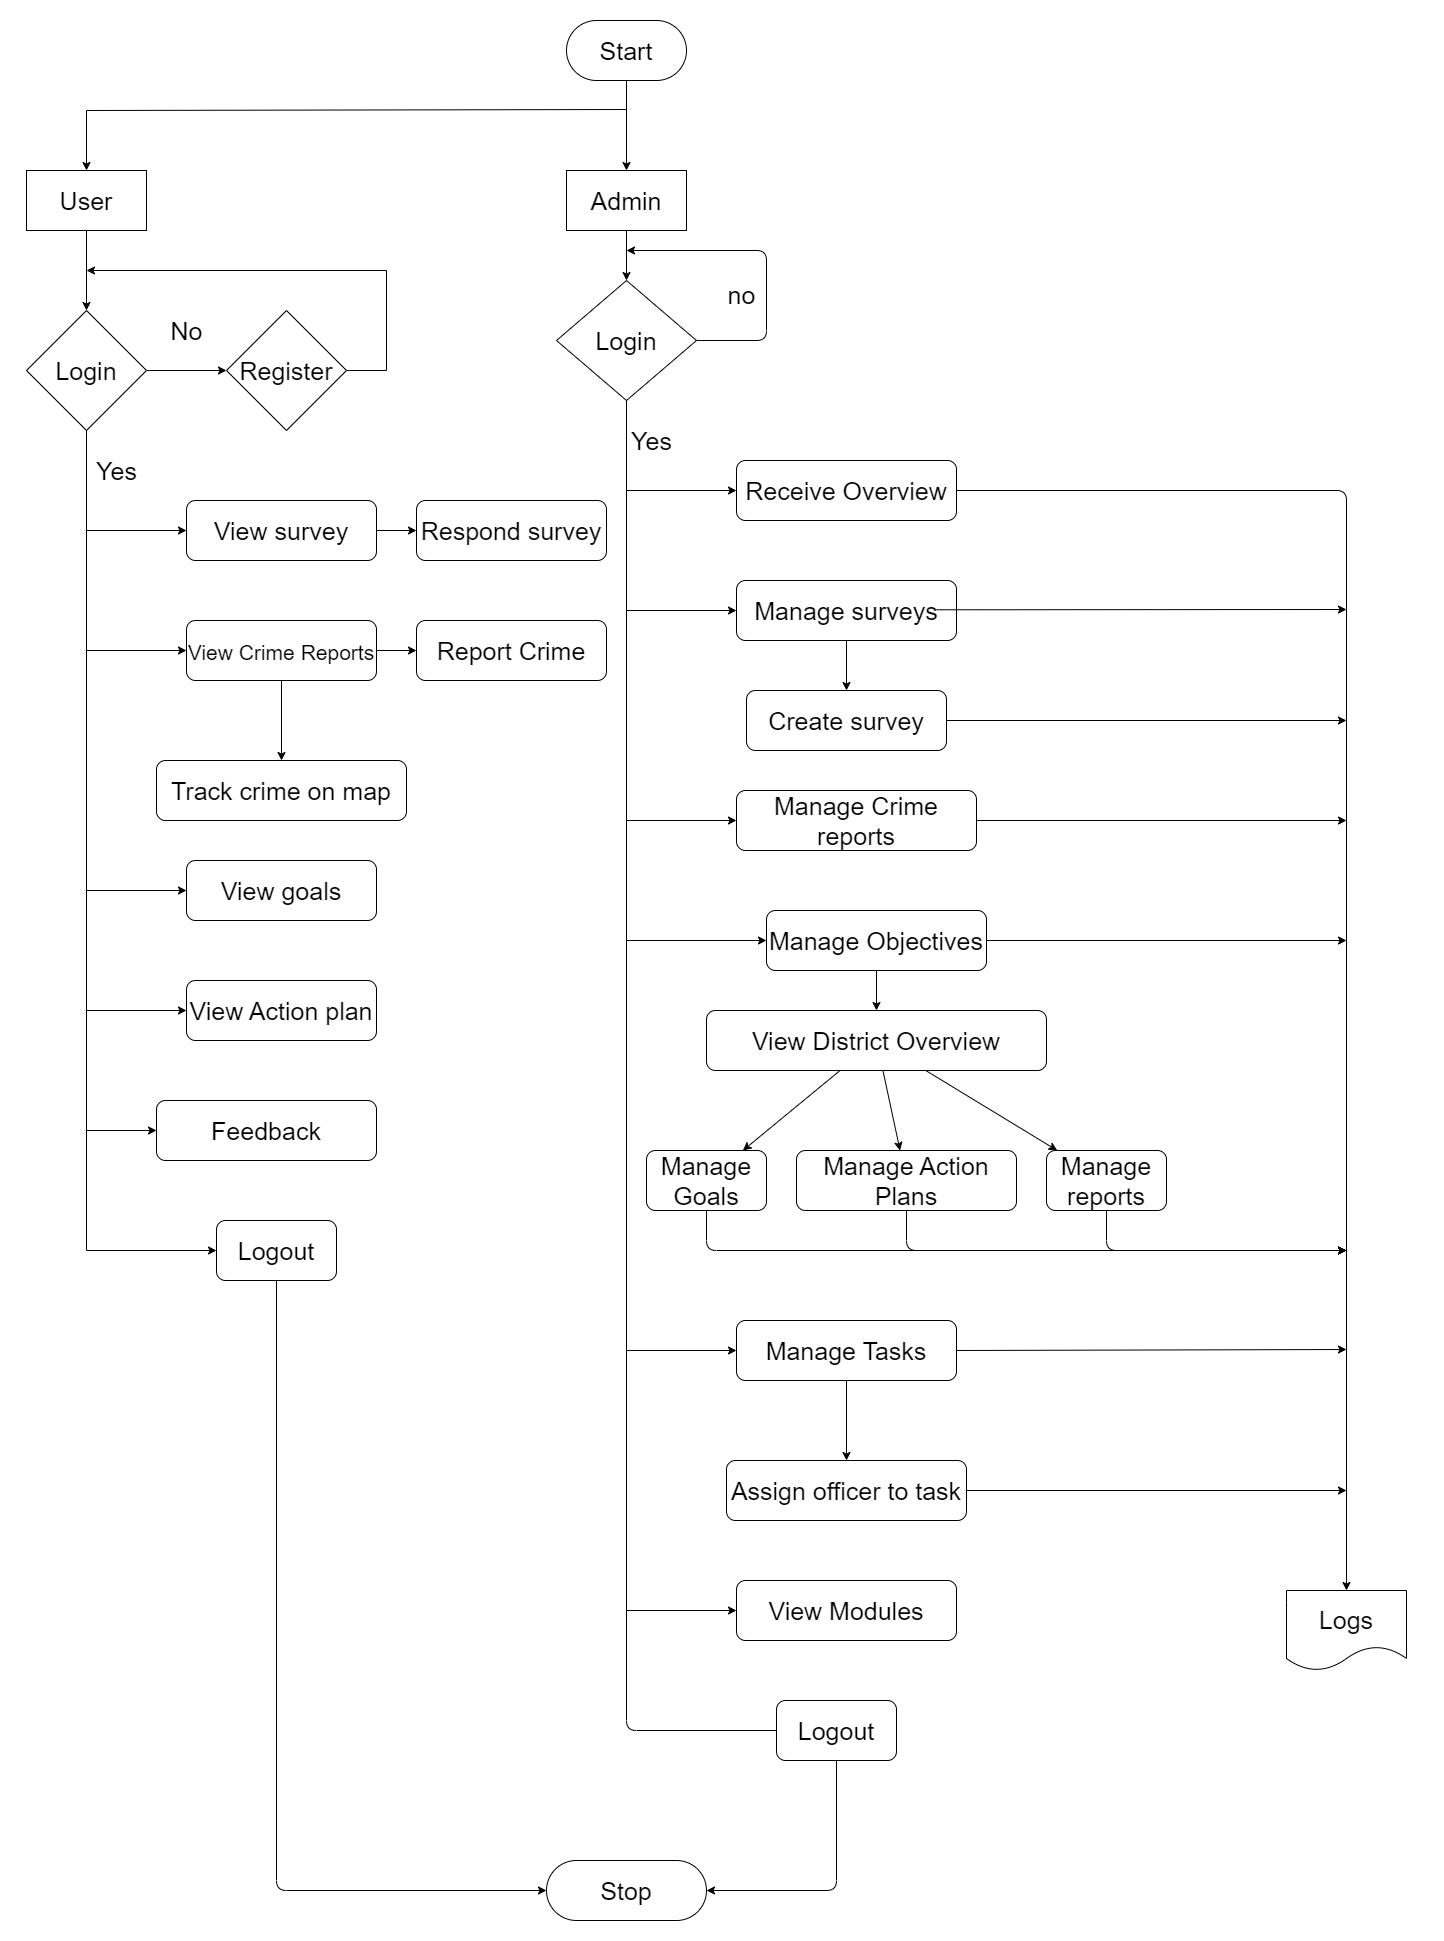

The diagram above was exported from draw.io. Its source (the exported page's mxGraphModel, read from the mxfile embedded in the PNG):
<mxGraphModel dx="2206" dy="1609" grid="1" gridSize="10" guides="1" tooltips="1" connect="1" arrows="1" fold="1" page="1" pageScale="1" pageWidth="850" pageHeight="1100" math="0" shadow="0">
  <root>
    <mxCell id="0" />
    <mxCell id="1" parent="0" />
    <mxCell id="16" value="" style="edgeStyle=none;html=1;fontSize=25;fontColor=#000000;" edge="1" parent="1" source="13" target="15">
      <mxGeometry relative="1" as="geometry" />
    </mxCell>
    <mxCell id="13" value="User" style="rounded=0;whiteSpace=wrap;html=1;fontSize=25;fontColor=#000000;fillColor=#FFFFFF;" vertex="1" parent="1">
      <mxGeometry x="230" y="200" width="120" height="60" as="geometry" />
    </mxCell>
    <mxCell id="57" value="" style="edgeStyle=none;html=1;fontSize=25;fontColor=#000000;" edge="1" parent="1" source="14" target="56">
      <mxGeometry relative="1" as="geometry" />
    </mxCell>
    <mxCell id="14" value="Admin" style="rounded=0;whiteSpace=wrap;html=1;fontSize=25;fontColor=#000000;fillColor=#FFFFFF;" vertex="1" parent="1">
      <mxGeometry x="770" y="200" width="120" height="60" as="geometry" />
    </mxCell>
    <mxCell id="18" value="" style="edgeStyle=none;html=1;fontSize=25;fontColor=#000000;" edge="1" parent="1" source="15" target="17">
      <mxGeometry relative="1" as="geometry" />
    </mxCell>
    <mxCell id="15" value="Login" style="rhombus;whiteSpace=wrap;html=1;fontSize=25;fillColor=#FFFFFF;fontColor=#000000;rounded=0;" vertex="1" parent="1">
      <mxGeometry x="230" y="340" width="120" height="120" as="geometry" />
    </mxCell>
    <mxCell id="19" style="edgeStyle=none;html=1;fontSize=25;fontColor=#000000;" edge="1" parent="1">
      <mxGeometry relative="1" as="geometry">
        <mxPoint x="290" y="300" as="targetPoint" />
        <mxPoint x="590" y="300" as="sourcePoint" />
      </mxGeometry>
    </mxCell>
    <mxCell id="17" value="Register" style="rhombus;whiteSpace=wrap;html=1;fontSize=25;fillColor=#FFFFFF;fontColor=#000000;rounded=0;" vertex="1" parent="1">
      <mxGeometry x="430" y="340" width="120" height="120" as="geometry" />
    </mxCell>
    <mxCell id="20" value="" style="endArrow=none;html=1;fontSize=25;fontColor=#000000;exitX=1;exitY=0.5;exitDx=0;exitDy=0;" edge="1" parent="1" source="17">
      <mxGeometry width="50" height="50" relative="1" as="geometry">
        <mxPoint x="750" y="300" as="sourcePoint" />
        <mxPoint x="590" y="400" as="targetPoint" />
      </mxGeometry>
    </mxCell>
    <mxCell id="21" value="" style="endArrow=none;html=1;fontSize=25;fontColor=#000000;" edge="1" parent="1">
      <mxGeometry width="50" height="50" relative="1" as="geometry">
        <mxPoint x="590" y="300" as="sourcePoint" />
        <mxPoint x="590" y="400" as="targetPoint" />
      </mxGeometry>
    </mxCell>
    <mxCell id="22" value="" style="endArrow=none;html=1;fontSize=25;fontColor=#000000;exitX=0.5;exitY=1;exitDx=0;exitDy=0;" edge="1" parent="1" source="15">
      <mxGeometry width="50" height="50" relative="1" as="geometry">
        <mxPoint x="600" y="460" as="sourcePoint" />
        <mxPoint x="290" y="1280" as="targetPoint" />
      </mxGeometry>
    </mxCell>
    <mxCell id="23" value="" style="endArrow=classic;html=1;fontSize=25;fontColor=#000000;" edge="1" parent="1">
      <mxGeometry width="50" height="50" relative="1" as="geometry">
        <mxPoint x="290" y="560" as="sourcePoint" />
        <mxPoint x="390" y="560" as="targetPoint" />
      </mxGeometry>
    </mxCell>
    <mxCell id="83" value="" style="edgeStyle=none;html=1;fontSize=25;fontColor=#FFFFFF;" edge="1" parent="1" source="24" target="82">
      <mxGeometry relative="1" as="geometry" />
    </mxCell>
    <mxCell id="24" value="View survey" style="rounded=1;whiteSpace=wrap;html=1;fontSize=25;fontColor=#000000;fillColor=#FFFFFF;" vertex="1" parent="1">
      <mxGeometry x="390" y="530" width="190" height="60" as="geometry" />
    </mxCell>
    <mxCell id="25" value="" style="endArrow=classic;html=1;fontSize=25;fontColor=#000000;" edge="1" parent="1">
      <mxGeometry width="50" height="50" relative="1" as="geometry">
        <mxPoint x="290" y="680" as="sourcePoint" />
        <mxPoint x="390" y="680" as="targetPoint" />
      </mxGeometry>
    </mxCell>
    <mxCell id="85" value="" style="edgeStyle=none;html=1;fontSize=21;fontColor=#FFFFFF;" edge="1" parent="1" source="26" target="84">
      <mxGeometry relative="1" as="geometry" />
    </mxCell>
    <mxCell id="91" value="" style="edgeStyle=none;html=1;fontSize=25;fontColor=#FFFFFF;" edge="1" parent="1" source="26" target="90">
      <mxGeometry relative="1" as="geometry" />
    </mxCell>
    <mxCell id="26" value="&lt;font style=&quot;font-size: 21px;&quot;&gt;View Crime Reports&lt;/font&gt;" style="rounded=1;whiteSpace=wrap;html=1;fontSize=25;fontColor=#000000;fillColor=#FFFFFF;" vertex="1" parent="1">
      <mxGeometry x="390" y="650" width="190" height="60" as="geometry" />
    </mxCell>
    <mxCell id="27" value="View goals" style="rounded=1;whiteSpace=wrap;html=1;fontSize=25;fontColor=#000000;fillColor=#FFFFFF;" vertex="1" parent="1">
      <mxGeometry x="390" y="890" width="190" height="60" as="geometry" />
    </mxCell>
    <mxCell id="28" value="" style="endArrow=classic;html=1;fontSize=25;fontColor=#000000;" edge="1" parent="1">
      <mxGeometry width="50" height="50" relative="1" as="geometry">
        <mxPoint x="290" y="920" as="sourcePoint" />
        <mxPoint x="390" y="920" as="targetPoint" />
      </mxGeometry>
    </mxCell>
    <mxCell id="40" value="" style="endArrow=classic;html=1;fontSize=25;fontColor=#000000;" edge="1" parent="1">
      <mxGeometry width="50" height="50" relative="1" as="geometry">
        <mxPoint x="290" y="1160" as="sourcePoint" />
        <mxPoint x="360" y="1160" as="targetPoint" />
      </mxGeometry>
    </mxCell>
    <mxCell id="41" value="Feedback" style="rounded=1;whiteSpace=wrap;html=1;fontSize=25;fontColor=#000000;fillColor=#FFFFFF;" vertex="1" parent="1">
      <mxGeometry x="360" y="1130" width="220" height="60" as="geometry" />
    </mxCell>
    <mxCell id="44" value="" style="endArrow=classic;html=1;fontSize=25;fontColor=#000000;entryX=0;entryY=0.5;entryDx=0;entryDy=0;" edge="1" parent="1" target="45">
      <mxGeometry width="50" height="50" relative="1" as="geometry">
        <mxPoint x="290" y="1280" as="sourcePoint" />
        <mxPoint x="390" y="1280" as="targetPoint" />
      </mxGeometry>
    </mxCell>
    <mxCell id="47" value="" style="edgeStyle=none;html=1;fontSize=25;fontColor=#000000;exitX=0.5;exitY=1;exitDx=0;exitDy=0;exitPerimeter=0;" edge="1" parent="1" source="45" target="46">
      <mxGeometry relative="1" as="geometry">
        <mxPoint x="450" y="1580" as="sourcePoint" />
        <Array as="points">
          <mxPoint x="480" y="1920" />
        </Array>
      </mxGeometry>
    </mxCell>
    <mxCell id="45" value="Logout" style="rounded=1;whiteSpace=wrap;html=1;fontSize=25;fontColor=#000000;fillColor=#FFFFFF;" vertex="1" parent="1">
      <mxGeometry x="420" y="1250" width="120" height="60" as="geometry" />
    </mxCell>
    <mxCell id="46" value="Stop" style="whiteSpace=wrap;html=1;fontSize=25;fillColor=#FFFFFF;fontColor=#000000;rounded=1;arcSize=50;" vertex="1" parent="1">
      <mxGeometry x="750" y="1890" width="160" height="60" as="geometry" />
    </mxCell>
    <mxCell id="53" style="edgeStyle=none;html=1;exitX=0.5;exitY=1;exitDx=0;exitDy=0;entryX=0.5;entryY=0;entryDx=0;entryDy=0;fontSize=25;fontColor=#000000;" edge="1" parent="1" source="52" target="14">
      <mxGeometry relative="1" as="geometry" />
    </mxCell>
    <mxCell id="52" value="Start" style="rounded=1;whiteSpace=wrap;html=1;fontSize=25;fontColor=#000000;fillColor=#FFFFFF;arcSize=50;" vertex="1" parent="1">
      <mxGeometry x="770" y="50" width="120" height="60" as="geometry" />
    </mxCell>
    <mxCell id="54" value="" style="endArrow=none;html=1;fontSize=25;fontColor=#000000;" edge="1" parent="1">
      <mxGeometry width="50" height="50" relative="1" as="geometry">
        <mxPoint x="290" y="140" as="sourcePoint" />
        <mxPoint x="830" y="139" as="targetPoint" />
      </mxGeometry>
    </mxCell>
    <mxCell id="55" value="" style="endArrow=classic;html=1;fontSize=25;fontColor=#000000;entryX=0.5;entryY=0;entryDx=0;entryDy=0;" edge="1" parent="1" target="13">
      <mxGeometry width="50" height="50" relative="1" as="geometry">
        <mxPoint x="290" y="140" as="sourcePoint" />
        <mxPoint x="660" y="170" as="targetPoint" />
      </mxGeometry>
    </mxCell>
    <mxCell id="58" style="edgeStyle=none;html=1;exitX=1;exitY=0.5;exitDx=0;exitDy=0;fontSize=25;fontColor=#000000;" edge="1" parent="1" source="56">
      <mxGeometry relative="1" as="geometry">
        <mxPoint x="830" y="280" as="targetPoint" />
        <Array as="points">
          <mxPoint x="970" y="370" />
          <mxPoint x="970" y="280" />
        </Array>
      </mxGeometry>
    </mxCell>
    <mxCell id="59" style="edgeStyle=none;html=1;exitX=0.5;exitY=1;exitDx=0;exitDy=0;fontSize=25;fontColor=#000000;entryX=1;entryY=0.5;entryDx=0;entryDy=0;" edge="1" parent="1" source="56" target="114">
      <mxGeometry relative="1" as="geometry">
        <mxPoint x="690" y="1710" as="targetPoint" />
        <mxPoint x="830" y="700" as="sourcePoint" />
        <Array as="points">
          <mxPoint x="830" y="1760" />
        </Array>
      </mxGeometry>
    </mxCell>
    <mxCell id="56" value="Login" style="rhombus;whiteSpace=wrap;html=1;fontSize=25;fillColor=#FFFFFF;fontColor=#000000;rounded=0;" vertex="1" parent="1">
      <mxGeometry x="760" y="310" width="140" height="120" as="geometry" />
    </mxCell>
    <mxCell id="60" value="" style="endArrow=classic;html=1;fontSize=25;fontColor=#000000;" edge="1" parent="1">
      <mxGeometry width="50" height="50" relative="1" as="geometry">
        <mxPoint x="830" y="520" as="sourcePoint" />
        <mxPoint x="940" y="520" as="targetPoint" />
      </mxGeometry>
    </mxCell>
    <mxCell id="70" style="edgeStyle=none;html=1;exitX=1;exitY=0.5;exitDx=0;exitDy=0;fontSize=25;fontColor=#000000;entryX=0.5;entryY=0;entryDx=0;entryDy=0;" edge="1" parent="1" source="61" target="75">
      <mxGeometry relative="1" as="geometry">
        <mxPoint x="1330" y="1220" as="targetPoint" />
        <Array as="points">
          <mxPoint x="1550" y="520" />
        </Array>
      </mxGeometry>
    </mxCell>
    <mxCell id="61" value="Receive Overview" style="rounded=1;whiteSpace=wrap;html=1;fontSize=25;fontColor=#000000;fillColor=#FFFFFF;" vertex="1" parent="1">
      <mxGeometry x="940" y="490" width="220" height="60" as="geometry" />
    </mxCell>
    <mxCell id="93" value="" style="edgeStyle=none;html=1;fontSize=22;fontColor=#FFFFFF;" edge="1" parent="1" source="62" target="92">
      <mxGeometry relative="1" as="geometry" />
    </mxCell>
    <mxCell id="62" value="Manage surveys" style="rounded=1;whiteSpace=wrap;html=1;fontSize=25;fontColor=#000000;fillColor=#FFFFFF;" vertex="1" parent="1">
      <mxGeometry x="940" y="610" width="220" height="60" as="geometry" />
    </mxCell>
    <mxCell id="63" value="" style="endArrow=classic;html=1;fontSize=25;fontColor=#000000;" edge="1" parent="1">
      <mxGeometry width="50" height="50" relative="1" as="geometry">
        <mxPoint x="830" y="640" as="sourcePoint" />
        <mxPoint x="940" y="640" as="targetPoint" />
      </mxGeometry>
    </mxCell>
    <mxCell id="73" style="edgeStyle=none;html=1;exitX=1;exitY=0.5;exitDx=0;exitDy=0;fontSize=25;fontColor=#000000;" edge="1" parent="1" source="64">
      <mxGeometry relative="1" as="geometry">
        <mxPoint x="1550" y="850" as="targetPoint" />
      </mxGeometry>
    </mxCell>
    <mxCell id="64" value="&lt;font style=&quot;font-size: 25px;&quot;&gt;Manage Crime reports&lt;/font&gt;" style="rounded=1;whiteSpace=wrap;html=1;fontSize=25;fontColor=#000000;fillColor=#FFFFFF;" vertex="1" parent="1">
      <mxGeometry x="940" y="820" width="240" height="60" as="geometry" />
    </mxCell>
    <mxCell id="65" value="" style="endArrow=classic;html=1;fontSize=25;fontColor=#000000;" edge="1" parent="1">
      <mxGeometry width="50" height="50" relative="1" as="geometry">
        <mxPoint x="830" y="850" as="sourcePoint" />
        <mxPoint x="940" y="850" as="targetPoint" />
      </mxGeometry>
    </mxCell>
    <mxCell id="66" value="" style="endArrow=classic;html=1;fontSize=25;fontColor=#000000;entryX=0;entryY=0.5;entryDx=0;entryDy=0;" edge="1" parent="1" target="67">
      <mxGeometry width="50" height="50" relative="1" as="geometry">
        <mxPoint x="830" y="970" as="sourcePoint" />
        <mxPoint x="940" y="970" as="targetPoint" />
      </mxGeometry>
    </mxCell>
    <mxCell id="72" style="edgeStyle=none;html=1;exitX=1;exitY=0.5;exitDx=0;exitDy=0;fontSize=25;fontColor=#000000;" edge="1" parent="1" source="67">
      <mxGeometry relative="1" as="geometry">
        <mxPoint x="1550" y="970" as="targetPoint" />
      </mxGeometry>
    </mxCell>
    <mxCell id="96" value="" style="edgeStyle=none;html=1;fontSize=25;fontColor=#FFFFFF;" edge="1" parent="1" source="67" target="95">
      <mxGeometry relative="1" as="geometry" />
    </mxCell>
    <mxCell id="67" value="Manage Objectives" style="rounded=1;whiteSpace=wrap;html=1;fontSize=25;fontColor=#000000;fillColor=#FFFFFF;" vertex="1" parent="1">
      <mxGeometry x="970" y="940" width="220" height="60" as="geometry" />
    </mxCell>
    <mxCell id="68" value="" style="endArrow=classic;html=1;fontSize=25;fontColor=#000000;" edge="1" parent="1">
      <mxGeometry width="50" height="50" relative="1" as="geometry">
        <mxPoint x="830" y="1380" as="sourcePoint" />
        <mxPoint x="940" y="1380" as="targetPoint" />
      </mxGeometry>
    </mxCell>
    <mxCell id="71" style="edgeStyle=none;html=1;exitX=1;exitY=0.5;exitDx=0;exitDy=0;fontSize=25;fontColor=#000000;" edge="1" parent="1" source="69">
      <mxGeometry relative="1" as="geometry">
        <mxPoint x="1550" y="1379" as="targetPoint" />
      </mxGeometry>
    </mxCell>
    <mxCell id="107" value="" style="edgeStyle=none;html=1;fontSize=25;fontColor=#FFFFFF;" edge="1" parent="1" source="69" target="106">
      <mxGeometry relative="1" as="geometry" />
    </mxCell>
    <mxCell id="69" value="Manage Tasks" style="rounded=1;whiteSpace=wrap;html=1;fontSize=25;fontColor=#000000;fillColor=#FFFFFF;" vertex="1" parent="1">
      <mxGeometry x="940" y="1350" width="220" height="60" as="geometry" />
    </mxCell>
    <mxCell id="74" style="edgeStyle=none;html=1;exitX=1;exitY=0.5;exitDx=0;exitDy=0;fontSize=25;fontColor=#000000;" edge="1" parent="1">
      <mxGeometry relative="1" as="geometry">
        <mxPoint x="1550" y="639" as="targetPoint" />
        <mxPoint x="1140" y="639.29" as="sourcePoint" />
      </mxGeometry>
    </mxCell>
    <mxCell id="75" value="Logs" style="shape=document;whiteSpace=wrap;html=1;boundedLbl=1;fontSize=25;fontColor=#000000;fillColor=#FFFFFF;" vertex="1" parent="1">
      <mxGeometry x="1490" y="1620" width="120" height="80" as="geometry" />
    </mxCell>
    <mxCell id="76" value="no" style="text;html=1;align=center;verticalAlign=middle;resizable=0;points=[];autosize=1;strokeColor=none;fillColor=none;fontSize=25;fontColor=#000000;" vertex="1" parent="1">
      <mxGeometry x="920" y="304" width="50" height="40" as="geometry" />
    </mxCell>
    <mxCell id="77" value="Yes" style="text;html=1;align=center;verticalAlign=middle;resizable=0;points=[];autosize=1;strokeColor=none;fillColor=none;fontSize=25;fontColor=#000000;" vertex="1" parent="1">
      <mxGeometry x="825" y="450" width="60" height="40" as="geometry" />
    </mxCell>
    <mxCell id="78" value="No" style="text;html=1;align=center;verticalAlign=middle;resizable=0;points=[];autosize=1;strokeColor=none;fillColor=none;fontSize=25;fontColor=#000000;" vertex="1" parent="1">
      <mxGeometry x="360" y="340" width="60" height="40" as="geometry" />
    </mxCell>
    <mxCell id="79" value="Yes" style="text;html=1;align=center;verticalAlign=middle;resizable=0;points=[];autosize=1;strokeColor=none;fillColor=none;fontSize=25;fontColor=#000000;" vertex="1" parent="1">
      <mxGeometry x="290" y="480" width="60" height="40" as="geometry" />
    </mxCell>
    <mxCell id="82" value="Respond survey" style="whiteSpace=wrap;html=1;fontSize=25;fillColor=#FFFFFF;fontColor=#000000;rounded=1;" vertex="1" parent="1">
      <mxGeometry x="620" y="530" width="190" height="60" as="geometry" />
    </mxCell>
    <mxCell id="84" value="&lt;font style=&quot;font-size: 25px;&quot;&gt;Report Crime&lt;/font&gt;" style="whiteSpace=wrap;html=1;fontSize=25;fillColor=#FFFFFF;fontColor=#000000;rounded=1;" vertex="1" parent="1">
      <mxGeometry x="620" y="650" width="190" height="60" as="geometry" />
    </mxCell>
    <mxCell id="86" value="" style="endArrow=classic;html=1;fontSize=25;fontColor=#000000;" edge="1" parent="1">
      <mxGeometry width="50" height="50" relative="1" as="geometry">
        <mxPoint x="290" y="1040" as="sourcePoint" />
        <mxPoint x="390" y="1040" as="targetPoint" />
      </mxGeometry>
    </mxCell>
    <mxCell id="87" value="View Action plan" style="rounded=1;whiteSpace=wrap;html=1;fontSize=25;fontColor=#000000;fillColor=#FFFFFF;" vertex="1" parent="1">
      <mxGeometry x="390" y="1010" width="190" height="60" as="geometry" />
    </mxCell>
    <mxCell id="90" value="Track crime on map" style="whiteSpace=wrap;html=1;fontSize=25;fillColor=#FFFFFF;fontColor=#000000;rounded=1;" vertex="1" parent="1">
      <mxGeometry x="360" y="790" width="250" height="60" as="geometry" />
    </mxCell>
    <mxCell id="94" style="edgeStyle=none;html=1;exitX=1;exitY=0.5;exitDx=0;exitDy=0;fontSize=22;fontColor=#FFFFFF;" edge="1" parent="1" source="92">
      <mxGeometry relative="1" as="geometry">
        <mxPoint x="1550" y="750" as="targetPoint" />
      </mxGeometry>
    </mxCell>
    <mxCell id="92" value="Create survey" style="whiteSpace=wrap;html=1;fontSize=25;fillColor=#FFFFFF;fontColor=#000000;rounded=1;" vertex="1" parent="1">
      <mxGeometry x="950" y="720" width="200" height="60" as="geometry" />
    </mxCell>
    <mxCell id="98" value="" style="edgeStyle=none;html=1;fontSize=25;fontColor=#FFFFFF;" edge="1" parent="1" source="95" target="97">
      <mxGeometry relative="1" as="geometry" />
    </mxCell>
    <mxCell id="100" value="" style="edgeStyle=none;html=1;fontSize=25;fontColor=#FFFFFF;" edge="1" parent="1" source="95" target="99">
      <mxGeometry relative="1" as="geometry" />
    </mxCell>
    <mxCell id="102" value="" style="edgeStyle=none;html=1;fontSize=25;fontColor=#FFFFFF;" edge="1" parent="1" source="95" target="101">
      <mxGeometry relative="1" as="geometry" />
    </mxCell>
    <mxCell id="95" value="View District Overview" style="whiteSpace=wrap;html=1;fontSize=25;fillColor=#FFFFFF;fontColor=#000000;rounded=1;" vertex="1" parent="1">
      <mxGeometry x="910" y="1040" width="340" height="60" as="geometry" />
    </mxCell>
    <mxCell id="105" style="edgeStyle=none;html=1;exitX=0.5;exitY=1;exitDx=0;exitDy=0;fontSize=25;fontColor=#FFFFFF;" edge="1" parent="1" source="97">
      <mxGeometry relative="1" as="geometry">
        <mxPoint x="1550" y="1280" as="targetPoint" />
        <Array as="points">
          <mxPoint x="910" y="1280" />
        </Array>
      </mxGeometry>
    </mxCell>
    <mxCell id="97" value="Manage Goals" style="whiteSpace=wrap;html=1;fontSize=25;fillColor=#FFFFFF;fontColor=#000000;rounded=1;" vertex="1" parent="1">
      <mxGeometry x="850" y="1180" width="120" height="60" as="geometry" />
    </mxCell>
    <mxCell id="103" style="edgeStyle=none;html=1;exitX=0.5;exitY=1;exitDx=0;exitDy=0;fontSize=25;fontColor=#FFFFFF;" edge="1" parent="1" source="99">
      <mxGeometry relative="1" as="geometry">
        <mxPoint x="1550" y="1280" as="targetPoint" />
        <Array as="points">
          <mxPoint x="1310" y="1280" />
        </Array>
      </mxGeometry>
    </mxCell>
    <mxCell id="99" value="Manage reports" style="whiteSpace=wrap;html=1;fontSize=25;fillColor=#FFFFFF;fontColor=#000000;rounded=1;" vertex="1" parent="1">
      <mxGeometry x="1250" y="1180" width="120" height="60" as="geometry" />
    </mxCell>
    <mxCell id="104" style="edgeStyle=none;html=1;exitX=0.5;exitY=1;exitDx=0;exitDy=0;fontSize=25;fontColor=#FFFFFF;" edge="1" parent="1" source="101">
      <mxGeometry relative="1" as="geometry">
        <mxPoint x="1550" y="1280" as="targetPoint" />
        <Array as="points">
          <mxPoint x="1110" y="1280" />
        </Array>
      </mxGeometry>
    </mxCell>
    <mxCell id="101" value="Manage Action Plans" style="whiteSpace=wrap;html=1;fontSize=25;fillColor=#FFFFFF;fontColor=#000000;rounded=1;" vertex="1" parent="1">
      <mxGeometry x="1000" y="1180" width="220" height="60" as="geometry" />
    </mxCell>
    <mxCell id="108" style="edgeStyle=none;html=1;exitX=1;exitY=0.5;exitDx=0;exitDy=0;fontSize=25;fontColor=#FFFFFF;" edge="1" parent="1" source="106">
      <mxGeometry relative="1" as="geometry">
        <mxPoint x="1550" y="1520" as="targetPoint" />
      </mxGeometry>
    </mxCell>
    <mxCell id="106" value="Assign officer to task" style="whiteSpace=wrap;html=1;fontSize=25;fillColor=#FFFFFF;fontColor=#000000;rounded=1;" vertex="1" parent="1">
      <mxGeometry x="930" y="1490" width="240" height="60" as="geometry" />
    </mxCell>
    <mxCell id="109" value="" style="endArrow=classic;html=1;fontSize=25;fontColor=#000000;" edge="1" parent="1">
      <mxGeometry width="50" height="50" relative="1" as="geometry">
        <mxPoint x="830" y="1640" as="sourcePoint" />
        <mxPoint x="940" y="1640" as="targetPoint" />
      </mxGeometry>
    </mxCell>
    <mxCell id="110" value="View Modules" style="rounded=1;whiteSpace=wrap;html=1;fontSize=25;fontColor=#000000;fillColor=#FFFFFF;" vertex="1" parent="1">
      <mxGeometry x="940" y="1610" width="220" height="60" as="geometry" />
    </mxCell>
    <mxCell id="117" style="edgeStyle=none;html=1;exitX=0.5;exitY=1;exitDx=0;exitDy=0;entryX=1;entryY=0.5;entryDx=0;entryDy=0;fontSize=25;fontColor=#FFFFFF;" edge="1" parent="1" source="114" target="46">
      <mxGeometry relative="1" as="geometry">
        <Array as="points">
          <mxPoint x="1040" y="1920" />
        </Array>
      </mxGeometry>
    </mxCell>
    <mxCell id="114" value="Logout" style="rounded=1;whiteSpace=wrap;html=1;fontSize=25;fontColor=#000000;fillColor=#FFFFFF;" vertex="1" parent="1">
      <mxGeometry x="980" y="1730" width="120" height="60" as="geometry" />
    </mxCell>
  </root>
</mxGraphModel>